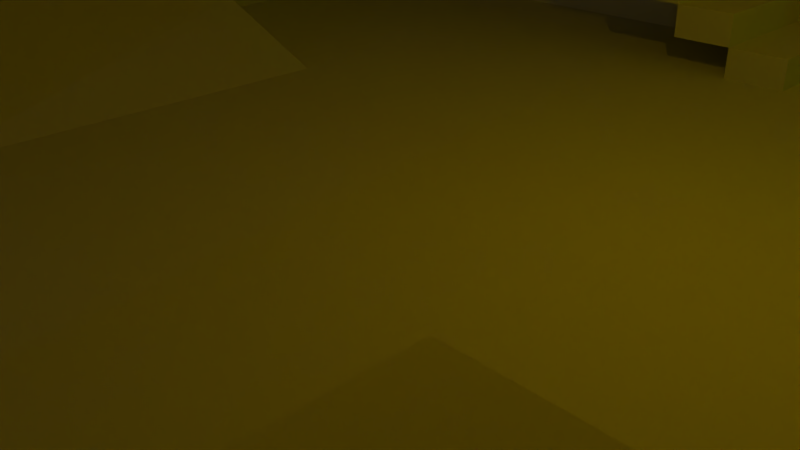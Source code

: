 # Source: world0.blend  (saved by Blender 2.66.1; exported with 4.5.12 LTS)
import bpy
from mathutils import Matrix  # noqa: F401  (used for matrix-valued properties, if any)

bpy.ops.wm.read_factory_settings(use_empty=True)
scene = bpy.context.scene
scene.name = 'Scene'

# ---- collections
col_collection_1 = bpy.data.collections.new('Collection 1'); scene.collection.children.link(col_collection_1)
col_collection_2 = bpy.data.collections.new('Collection 2'); scene.collection.children.link(col_collection_2)

# ---- materials (node trees are filled in below, after node groups)
mat_material = bpy.data.materials.new('Material')
mat_material.alpha_threshold = 0.0
mat_material.use_transparent_shadow = False
mat_material.roughness = 0.5
mat_material.line_color = (0.0, 0.0, 0.0, 1.0)

# ---- material node trees

# ---- world
world_world = bpy.data.worlds.new('World'); scene.world = world_world
world_world.color = (0.05088, 0.05088, 0.05088)
world_world.use_sun_shadow = False
world_world.sun_shadow_jitter_overblur = 0.0
world_world.cycles.sampling_method = 'MANUAL'
world_world.cycles.sample_map_resolution = 256

# ---- cameras
cam_camera = bpy.data.cameras.new('Camera')
cam_camera.clip_end = 100.0
cam_camera.lens = 35.0
cam_camera.sensor_width = 32.0
cam_camera.sensor_height = 18.0
cam_camera.ortho_scale = 7.314
cam_camera.dof.focus_distance = 0.0
cam_camera.dof.aperture_fstop = 128.0
cam_camera_001 = bpy.data.cameras.new('Camera.001')
cam_camera_001.clip_end = 100.0
cam_camera_001.lens = 35.0
cam_camera_001.sensor_width = 32.0
cam_camera_001.sensor_height = 18.0
cam_camera_001.ortho_scale = 7.314
cam_camera_001.dof.focus_distance = 0.0
cam_camera_001.dof.aperture_fstop = 128.0

# ---- lights
light_lamp_005 = bpy.data.lights.new('Lamp.005', 'POINT')
light_lamp_005.color = (0.95, 0.0, 0.1154)
light_lamp_005.transmission_factor = 0.0
light_lamp_005.cutoff_distance = 30.0
light_lamp_005.energy = 100.0
light_lamp_005.shadow_buffer_clip_start = 1.001
light_lamp_005.shadow_soft_size = 0.1
light_lamp_005.shadow_maximum_resolution = 0.006
light_lamp_005.use_absolute_resolution = True
light_lamp_005.cycles.use_multiple_importance_sampling = False
light_lamp_004 = bpy.data.lights.new('Lamp.004', 'POINT')
light_lamp_004.color = (0.0, 0.2, 0.95)
light_lamp_004.transmission_factor = 0.0
light_lamp_004.cutoff_distance = 30.0
light_lamp_004.energy = 100.0
light_lamp_004.shadow_buffer_clip_start = 1.001
light_lamp_004.shadow_soft_size = 0.1
light_lamp_004.shadow_maximum_resolution = 0.006
light_lamp_004.use_absolute_resolution = True
light_lamp_004.cycles.use_multiple_importance_sampling = False
light_lamp_003 = bpy.data.lights.new('Lamp.003', 'POINT')
light_lamp_003.color = (0.8645, 0.95, 0.0)
light_lamp_003.transmission_factor = 0.0
light_lamp_003.cutoff_distance = 30.0
light_lamp_003.energy = 100.0
light_lamp_003.shadow_buffer_clip_start = 1.001
light_lamp_003.shadow_soft_size = 0.1
light_lamp_003.shadow_maximum_resolution = 0.006
light_lamp_003.use_absolute_resolution = True
light_lamp_003.cycles.use_multiple_importance_sampling = False
light_lamp_002 = bpy.data.lights.new('Lamp.002', 'POINT')
light_lamp_002.color = (0.8645, 0.95, 0.0)
light_lamp_002.transmission_factor = 0.0
light_lamp_002.cutoff_distance = 30.0
light_lamp_002.energy = 100.0
light_lamp_002.shadow_buffer_clip_start = 1.001
light_lamp_002.shadow_soft_size = 0.1
light_lamp_002.shadow_maximum_resolution = 0.006
light_lamp_002.use_absolute_resolution = True
light_lamp_002.cycles.use_multiple_importance_sampling = False
light_lamp = bpy.data.lights.new('Lamp', 'POINT')
light_lamp.color = (1.0, 0.6333, 0.0)
light_lamp.transmission_factor = 0.0
light_lamp.cutoff_distance = 30.0
light_lamp.energy = 100.0
light_lamp.shadow_buffer_clip_start = 1.001
light_lamp.shadow_soft_size = 0.1
light_lamp.shadow_maximum_resolution = 0.006
light_lamp.use_absolute_resolution = True
light_lamp.cycles.use_multiple_importance_sampling = False
light_point_003 = bpy.data.lights.new('Point.003', 'POINT')
light_point_003.color = (0.0, 1.0, 0.0)
light_point_003.transmission_factor = 0.0
light_point_003.energy = 100.0
light_point_003.shadow_buffer_clip_start = 0.5
light_point_003.shadow_soft_size = 0.1
light_point_003.shadow_maximum_resolution = 0.006
light_point_003.use_absolute_resolution = True
light_point_003.cycles.use_multiple_importance_sampling = False
light_point_002 = bpy.data.lights.new('Point.002', 'POINT')
light_point_002.color = (0.0, 0.0, 0.95)
light_point_002.transmission_factor = 0.0
light_point_002.energy = 100.0
light_point_002.shadow_buffer_clip_start = 0.5
light_point_002.shadow_soft_size = 0.1
light_point_002.shadow_maximum_resolution = 0.006
light_point_002.use_absolute_resolution = True
light_point_002.cycles.use_multiple_importance_sampling = False
light_point_001 = bpy.data.lights.new('Point.001', 'POINT')
light_point_001.color = (0.0, 1.0, 0.0)
light_point_001.transmission_factor = 0.0
light_point_001.energy = 100.0
light_point_001.shadow_buffer_clip_start = 0.5
light_point_001.shadow_soft_size = 0.1
light_point_001.shadow_maximum_resolution = 0.006
light_point_001.use_absolute_resolution = True
light_point_001.cycles.use_multiple_importance_sampling = False
light_point = bpy.data.lights.new('Point', 'POINT')
light_point.color = (1.0, 0.0, 0.0)
light_point.transmission_factor = 0.0
light_point.energy = 100.0
light_point.shadow_buffer_clip_start = 0.5
light_point.shadow_soft_size = 0.1
light_point.shadow_maximum_resolution = 0.006
light_point.use_absolute_resolution = True
light_point.cycles.use_multiple_importance_sampling = False
light_lamp_001 = bpy.data.lights.new('Lamp.001', 'POINT')
light_lamp_001.transmission_factor = 0.0
light_lamp_001.cutoff_distance = 30.0
light_lamp_001.energy = 100.0
light_lamp_001.shadow_buffer_clip_start = 1.001
light_lamp_001.shadow_soft_size = 0.1
light_lamp_001.shadow_maximum_resolution = 0.006
light_lamp_001.use_absolute_resolution = True
light_lamp_001.cycles.use_multiple_importance_sampling = False

# ---- meshes
me_cube_028 = bpy.data.meshes.new('Cube.028')
me_cube_028.from_pydata([(-1.0, -1.105, -1.0), (-1.0, 1.105, -1.0), (1.0, 1.105, -1.0), (1.0, -1.105, -1.0), (-1.0, -1.105, 3.0), (-1.0, 1.105, 3.0), (1.0, 1.105, 3.0), (1.0, -1.105, 3.0)], [], [(4, 5, 1, 0), (5, 6, 2, 1), (6, 7, 3, 2), (7, 4, 0, 3), (0, 1, 2, 3), (7, 6, 5, 4)])
me_cube_028.use_remesh_preserve_volume = False
me_cube_028.use_remesh_preserve_attributes = False
me_cube_028.use_mirror_vertex_groups = False
me_cube_028.update()
me_cube_027 = bpy.data.meshes.new('Cube.027')
me_cube_027.from_pydata([(1.0, 4.889, -1.0), (1.0, 0.1111, -1.0), (-0.7273, 0.1111, -1.0), (-0.7273, 4.889, -1.0), (1.0, 4.889, 1.0), (1.0, 0.1111, 1.0), (-0.7273, 0.1111, 1.0), (-0.7273, 4.889, 1.0)], [], [(0, 1, 2, 3), (4, 7, 6, 5), (0, 4, 5, 1), (1, 5, 6, 2), (2, 6, 7, 3), (4, 0, 3, 7)])
me_cube_027.materials.append(mat_material)
me_cube_027.use_remesh_preserve_volume = False
me_cube_027.use_remesh_preserve_attributes = False
me_cube_027.use_mirror_vertex_groups = False
me_cube_027.update()
me_cube_026 = bpy.data.meshes.new('Cube.026')
me_cube_026.from_pydata([(2.81, 2.143, -1.0), (2.81, -1.0, -1.0), (0.9048, -1.0, -1.0), (0.9048, 2.143, -1.0), (2.81, 2.143, 1.0), (2.81, -1.0, 1.0), (0.9048, -1.0, 1.0), (0.9048, 2.143, 1.0)], [], [(0, 1, 2, 3), (4, 7, 6, 5), (0, 4, 5, 1), (1, 5, 6, 2), (2, 6, 7, 3), (4, 0, 3, 7)])
me_cube_026.materials.append(mat_material)
me_cube_026.use_remesh_preserve_volume = False
me_cube_026.use_remesh_preserve_attributes = False
me_cube_026.use_mirror_vertex_groups = False
me_cube_026.update()
me_cube_025 = bpy.data.meshes.new('Cube.025')
me_cube_025.from_pydata([(-1.0, -0.9048, 3.8), (-1.0, 2.333, 3.8), (1.0, 2.333, 3.8), (1.0, -0.9048, 3.8), (-1.0, -0.9048, 7.0), (-1.0, 2.333, 7.0), (1.0, 2.333, 7.0), (1.0, -0.9048, 7.0)], [], [(4, 5, 1, 0), (5, 6, 2, 1), (6, 7, 3, 2), (7, 4, 0, 3), (0, 1, 2, 3), (7, 6, 5, 4)])
me_cube_025.use_remesh_preserve_volume = False
me_cube_025.use_remesh_preserve_attributes = False
me_cube_025.use_mirror_vertex_groups = False
me_cube_025.update()
me_cube_024 = bpy.data.meshes.new('Cube.024')
me_cube_024.from_pydata([(-1.0, -0.9048, 2.6), (-1.0, 3.286, 2.6), (1.0, 3.286, 2.6), (1.0, -0.9048, 2.6), (-1.0, -0.9048, 9.0), (-1.0, 3.286, 9.0), (1.0, 3.286, 9.0), (1.0, -0.9048, 9.0)], [], [(4, 5, 1, 0), (5, 6, 2, 1), (6, 7, 3, 2), (7, 4, 0, 3), (0, 1, 2, 3), (7, 6, 5, 4)])
me_cube_024.use_remesh_preserve_volume = False
me_cube_024.use_remesh_preserve_attributes = False
me_cube_024.use_mirror_vertex_groups = False
me_cube_024.update()
me_cube_023 = bpy.data.meshes.new('Cube.023')
me_cube_023.from_pydata([(1.0, 1.333, -1.0), (1.0, 4.172e-07, -1.0), (-0.9091, 5.96e-07, -1.0), (-0.9091, 1.333, -1.0), (1.0, 1.333, 1.0), (1.0, -1.788e-07, 1.0), (-0.9091, 7.749e-07, 1.0), (-0.9091, 1.333, 1.0)], [], [(0, 1, 2, 3), (4, 7, 6, 5), (0, 4, 5, 1), (1, 5, 6, 2), (2, 6, 7, 3), (4, 0, 3, 7)])
me_cube_023.materials.append(mat_material)
me_cube_023.use_remesh_preserve_volume = False
me_cube_023.use_remesh_preserve_attributes = False
me_cube_023.use_mirror_vertex_groups = False
me_cube_023.update()
me_cube_022 = bpy.data.meshes.new('Cube.022')
me_cube_022.from_pydata([(-1.0, -0.9048, 2.6), (-1.0, 0.2381, 2.6), (1.0, 0.2381, 2.6), (1.0, -0.9048, 2.6), (-1.0, -0.9048, 5.4), (-1.0, 0.2381, 5.4), (1.0, 0.2381, 5.4), (1.0, -0.9048, 5.4)], [], [(4, 5, 1, 0), (5, 6, 2, 1), (6, 7, 3, 2), (7, 4, 0, 3), (0, 1, 2, 3), (7, 6, 5, 4)])
me_cube_022.use_remesh_preserve_volume = False
me_cube_022.use_remesh_preserve_attributes = False
me_cube_022.use_mirror_vertex_groups = False
me_cube_022.update()
me_cube_013 = bpy.data.meshes.new('Cube.013')
me_cube_013.from_pydata([(-1.0, -1.105, -1.0), (-1.0, 1.0, -1.0), (1.0, 1.0, -1.0), (1.0, -1.105, -1.0), (-1.0, -1.105, 5.4), (-1.0, 1.0, 5.4), (1.0, 1.0, 5.4), (1.0, -1.105, 5.4)], [], [(4, 5, 1, 0), (5, 6, 2, 1), (6, 7, 3, 2), (7, 4, 0, 3), (0, 1, 2, 3), (7, 6, 5, 4)])
me_cube_013.use_remesh_preserve_volume = False
me_cube_013.use_remesh_preserve_attributes = False
me_cube_013.use_mirror_vertex_groups = False
me_cube_013.update()
me_cube_012 = bpy.data.meshes.new('Cube.012')
me_cube_012.from_pydata([(-1.0, -3.211, -1.0), (-1.0, 1.0, -1.0), (1.0, 1.0, -1.0), (1.0, -3.211, -1.0), (-1.0, -3.211, 5.4), (-1.0, 1.0, 5.4), (1.0, 1.0, 5.4), (1.0, -3.211, 5.4)], [], [(4, 5, 1, 0), (5, 6, 2, 1), (6, 7, 3, 2), (7, 4, 0, 3), (0, 1, 2, 3), (7, 6, 5, 4)])
me_cube_012.use_remesh_preserve_volume = False
me_cube_012.use_remesh_preserve_attributes = False
me_cube_012.use_mirror_vertex_groups = False
me_cube_012.update()
me_cube_011 = bpy.data.meshes.new('Cube.011')
me_cube_011.from_pydata([(2.81, -0.04762, -1.0), (2.81, -1.0, -1.0), (-1.0, -1.0, -1.0), (-1.0, -0.04762, -1.0), (2.81, -0.04762, 1.0), (2.81, -1.0, 1.0), (-1.0, -1.0, 1.0), (-1.0, -0.04762, 1.0)], [], [(0, 1, 2, 3), (4, 7, 6, 5), (0, 4, 5, 1), (1, 5, 6, 2), (2, 6, 7, 3), (4, 0, 3, 7)])
me_cube_011.materials.append(mat_material)
me_cube_011.use_remesh_preserve_volume = False
me_cube_011.use_remesh_preserve_attributes = False
me_cube_011.use_mirror_vertex_groups = False
me_cube_011.update()
me_cube_010 = bpy.data.meshes.new('Cube.010')
me_cube_010.from_pydata([(-1.0, -0.1429, 1.0), (-1.0, 0.2381, 1.0), (1.0, 0.2381, 1.0), (1.0, -0.1429, 1.0), (-1.0, -0.1429, 5.4), (-1.0, 0.2381, 5.4), (1.0, 0.2381, 5.4), (1.0, -0.1429, 5.4)], [], [(4, 5, 1, 0), (5, 6, 2, 1), (6, 7, 3, 2), (7, 4, 0, 3), (0, 1, 2, 3), (7, 6, 5, 4)])
me_cube_010.use_remesh_preserve_volume = False
me_cube_010.use_remesh_preserve_attributes = False
me_cube_010.use_mirror_vertex_groups = False
me_cube_010.update()
me_cube_007 = bpy.data.meshes.new('Cube.007')
me_cube_007.from_pydata([(-1.0, -0.1429, -1.0), (-1.0, 0.2381, -1.0), (1.0, 0.2381, -1.0), (1.0, -0.1429, -1.0), (-1.0, -0.1429, 5.4), (-1.0, 0.2381, 5.4), (1.0, 0.2381, 5.4), (1.0, -0.1429, 5.4)], [], [(4, 5, 1, 0), (5, 6, 2, 1), (6, 7, 3, 2), (7, 4, 0, 3), (0, 1, 2, 3), (7, 6, 5, 4)])
me_cube_007.use_remesh_preserve_volume = False
me_cube_007.use_remesh_preserve_attributes = False
me_cube_007.use_mirror_vertex_groups = False
me_cube_007.update()
me_cube_048 = bpy.data.meshes.new('Cube.048')
me_cube_048.from_pydata([(0.9091, 1.333, -1.0), (0.9091, -1.0, -1.0), (-1.0, -1.0, -1.0), (-1.0, 1.333, -1.0), (0.9091, 1.333, 1.0), (0.9091, -1.0, 1.0), (-1.0, -1.0, 1.0), (-1.0, 1.333, 1.0)], [], [(0, 1, 2, 3), (4, 7, 6, 5), (0, 4, 5, 1), (1, 5, 6, 2), (2, 6, 7, 3), (4, 0, 3, 7)])
me_cube_048.materials.append(mat_material)
me_cube_048.use_remesh_preserve_volume = False
me_cube_048.use_remesh_preserve_attributes = False
me_cube_048.use_mirror_vertex_groups = False
me_cube_048.update()
me_cube_047 = bpy.data.meshes.new('Cube.047')
me_cube_047.from_pydata([(39.9, -0.1754, -0.8727), (-7.98, -0.1754, -0.8727), (-7.98, 0.1754, -0.8727), (39.9, 0.1754, -0.8727), (39.9, -0.1754, 2.036), (-7.98, -0.1754, 2.036), (-7.98, 0.1754, 2.036), (39.9, 0.1754, 2.036)], [], [(4, 5, 1, 0), (5, 6, 2, 1), (6, 7, 3, 2), (7, 4, 0, 3), (0, 1, 2, 3), (7, 6, 5, 4)])
me_cube_047.use_remesh_preserve_volume = False
me_cube_047.use_remesh_preserve_attributes = False
me_cube_047.use_mirror_vertex_groups = False
me_cube_047.update()
me_cube_046 = bpy.data.meshes.new('Cube.046')
me_cube_046.from_pydata([(-1.0, -0.3333, -1.0), (-1.0, 1.571, -1.0), (1.0, 1.571, -1.0), (1.0, -0.3333, -1.0), (-1.0, -0.3333, 1.0), (-1.0, 1.571, 1.0), (1.0, 1.571, 1.0), (1.0, -0.3333, 1.0)], [], [(4, 5, 1, 0), (5, 6, 2, 1), (6, 7, 3, 2), (7, 4, 0, 3), (0, 1, 2, 3), (7, 6, 5, 4)])
me_cube_046.use_remesh_preserve_volume = False
me_cube_046.use_remesh_preserve_attributes = False
me_cube_046.use_mirror_vertex_groups = False
me_cube_046.update()
me_cube_045 = bpy.data.meshes.new('Cube.045')
me_cube_045.from_pydata([(-1.0, -0.3333, -1.0), (-1.0, 1.571, -1.0), (1.0, 1.571, -1.0), (1.0, -0.3333, -1.0), (-1.0, -0.3333, 1.0), (-1.0, 1.571, 1.0), (1.0, 1.571, 1.0), (1.0, -0.3333, 1.0)], [], [(4, 5, 1, 0), (5, 6, 2, 1), (6, 7, 3, 2), (7, 4, 0, 3), (0, 1, 2, 3), (7, 6, 5, 4)])
me_cube_045.use_remesh_preserve_volume = False
me_cube_045.use_remesh_preserve_attributes = False
me_cube_045.use_mirror_vertex_groups = False
me_cube_045.update()
me_cube_041 = bpy.data.meshes.new('Cube.041')
me_cube_041.from_pydata([(0.9091, 2.222, -1.0), (0.9091, -1.0, -1.0), (-1.0, -1.0, -1.0), (-1.0, 2.222, -1.0), (0.9091, 2.222, 1.0), (0.9091, -1.0, 1.0), (-1.0, -1.0, 1.0), (-1.0, 2.222, 1.0)], [], [(0, 1, 2, 3), (4, 7, 6, 5), (0, 4, 5, 1), (1, 5, 6, 2), (2, 6, 7, 3), (4, 0, 3, 7)])
me_cube_041.materials.append(mat_material)
me_cube_041.use_remesh_preserve_volume = False
me_cube_041.use_remesh_preserve_attributes = False
me_cube_041.use_mirror_vertex_groups = False
me_cube_041.update()
me_cube_040 = bpy.data.meshes.new('Cube.040')
me_cube_040.from_pydata([(39.9, -0.1754, -0.8727), (-7.98, -0.1754, -0.8727), (-7.98, 0.1754, -0.8727), (39.9, 0.1754, -0.8727), (39.9, -0.1754, 2.618), (-7.98, -0.1754, 2.618), (-7.98, 0.1754, 2.618), (39.9, 0.1754, 2.618)], [], [(4, 5, 1, 0), (5, 6, 2, 1), (6, 7, 3, 2), (7, 4, 0, 3), (0, 1, 2, 3), (7, 6, 5, 4)])
me_cube_040.use_remesh_preserve_volume = False
me_cube_040.use_remesh_preserve_attributes = False
me_cube_040.use_mirror_vertex_groups = False
me_cube_040.update()
me_cube_039 = bpy.data.meshes.new('Cube.039')
me_cube_039.from_pydata([(-1.0, -1.0, -1.0), (-1.0, 1.571, -1.0), (1.0, 1.571, -1.0), (1.0, -1.0, -1.0), (-1.0, -1.0, 1.4), (-1.0, 1.571, 1.4), (1.0, 1.571, 1.4), (1.0, -1.0, 1.4)], [], [(4, 5, 1, 0), (5, 6, 2, 1), (6, 7, 3, 2), (7, 4, 0, 3), (0, 1, 2, 3), (7, 6, 5, 4)])
me_cube_039.use_remesh_preserve_volume = False
me_cube_039.use_remesh_preserve_attributes = False
me_cube_039.use_mirror_vertex_groups = False
me_cube_039.update()
me_cube_038 = bpy.data.meshes.new('Cube.038')
me_cube_038.from_pydata([(-1.0, -1.0, -1.0), (-1.0, 1.571, -1.0), (1.0, 1.571, -1.0), (1.0, -1.0, -1.0), (-1.0, -1.0, 1.4), (-1.0, 1.571, 1.4), (1.0, 1.571, 1.4), (1.0, -1.0, 1.4)], [], [(4, 5, 1, 0), (5, 6, 2, 1), (6, 7, 3, 2), (7, 4, 0, 3), (0, 1, 2, 3), (7, 6, 5, 4)])
me_cube_038.use_remesh_preserve_volume = False
me_cube_038.use_remesh_preserve_attributes = False
me_cube_038.use_mirror_vertex_groups = False
me_cube_038.update()
me_cube_036 = bpy.data.meshes.new('Cube.036')
me_cube_036.from_pydata([(0.8182, 1.333, -1.0), (0.8182, -1.667, -1.0), (-0.9091, -1.667, -1.0), (-0.9091, 1.333, -1.0), (0.8182, 1.333, 1.0), (0.8182, -1.667, 1.0), (-0.9091, -1.667, 1.0), (-0.9091, 1.333, 1.0)], [], [(0, 1, 2, 3), (4, 7, 6, 5), (0, 4, 5, 1), (1, 5, 6, 2), (2, 6, 7, 3), (4, 0, 3, 7)])
me_cube_036.materials.append(mat_material)
me_cube_036.use_remesh_preserve_volume = False
me_cube_036.use_remesh_preserve_attributes = False
me_cube_036.use_mirror_vertex_groups = False
me_cube_036.update()
me_cube_035 = bpy.data.meshes.new('Cube.035')
me_cube_035.from_pydata([(1.2, 3.818, -0.3), (1.2, -5.1, -0.3), (-6.286, -5.1, -0.3), (-6.286, 3.818, -0.3), (1.2, 3.818, 0.2), (1.2, -5.1, 0.2), (-6.286, -5.1, 0.2), (-6.286, 3.818, 0.2)], [], [(0, 1, 2, 3), (4, 7, 6, 5), (0, 4, 5, 1), (1, 5, 6, 2), (2, 6, 7, 3), (4, 0, 3, 7)])
me_cube_035.materials.append(mat_material)
me_cube_035.use_remesh_preserve_volume = False
me_cube_035.use_remesh_preserve_attributes = False
me_cube_035.use_mirror_vertex_groups = False
me_cube_035.update()
me_cube_034 = bpy.data.meshes.new('Cube.034')
me_cube_034.from_pydata([(-2.8, 3.818, -0.3), (-2.8, 0.3, -0.3), (-6.286, 0.3, -0.3), (-6.286, 3.818, -0.3), (-2.8, 3.818, 0.2), (-2.8, 0.3, 0.2), (-6.286, 0.3, 0.2), (-6.286, 3.818, 0.2)], [], [(0, 1, 2, 3), (4, 7, 6, 5), (0, 4, 5, 1), (1, 5, 6, 2), (2, 6, 7, 3), (4, 0, 3, 7)])
me_cube_034.materials.append(mat_material)
me_cube_034.use_remesh_preserve_volume = False
me_cube_034.use_remesh_preserve_attributes = False
me_cube_034.use_mirror_vertex_groups = False
me_cube_034.update()
me_cube_033 = bpy.data.meshes.new('Cube.033')
me_cube_033.from_pydata([(-0.5, -2.0, -0.33), (-0.5, 1.5, -0.33), (0.5, 1.5, -0.33), (0.5, -2.0, -0.33), (-0.5, -2.0, 0.22), (-0.5, 1.5, 0.22), (0.5, 1.5, 0.22), (0.5, -2.0, 0.22)], [], [(4, 5, 1, 0), (5, 6, 2, 1), (6, 7, 3, 2), (7, 4, 0, 3), (0, 1, 2, 3), (7, 6, 5, 4)])
me_cube_033.use_remesh_preserve_volume = False
me_cube_033.use_remesh_preserve_attributes = False
me_cube_033.use_mirror_vertex_groups = False
me_cube_033.update()
me_cube_014 = bpy.data.meshes.new('Cube.014')
me_cube_014.from_pydata([(0.8182, 1.333, -1.0), (0.8182, -0.8889, -1.0), (-0.9091, -0.8889, -1.0), (-0.9091, 1.333, -1.0), (0.8182, 1.333, 1.0), (0.8182, -0.8889, 1.0), (-0.9091, -0.8889, 1.0), (-0.9091, 1.333, 1.0)], [], [(0, 1, 2, 3), (4, 7, 6, 5), (0, 4, 5, 1), (1, 5, 6, 2), (2, 6, 7, 3), (4, 0, 3, 7)])
me_cube_014.materials.append(mat_material)
me_cube_014.use_remesh_preserve_volume = False
me_cube_014.use_remesh_preserve_attributes = False
me_cube_014.use_mirror_vertex_groups = False
me_cube_014.update()
me_cube_032 = bpy.data.meshes.new('Cube.032')
me_cube_032.from_pydata([(1.0, 1.0, -1.0), (1.0, -1.0, -1.0), (-1.0, -1.0, -1.0), (-1.0, 1.0, -1.0), (-1.0, -1.0, 3.0), (-1.0, 1.0, 3.0)], [], [(0, 1, 2, 3), (0, 5, 4, 1), (2, 4, 5, 3), (1, 4, 2), (0, 3, 5)])
me_cube_032.materials.append(mat_material)
me_cube_032.use_remesh_preserve_volume = False
me_cube_032.use_remesh_preserve_attributes = False
me_cube_032.use_mirror_vertex_groups = False
me_cube_032.update()
me_cube_031 = bpy.data.meshes.new('Cube.031')
me_cube_031.from_pydata([(1.0, 1.0, -1.0), (1.0, -1.0, -1.0), (-1.0, -1.0, -1.0), (-1.0, 1.0, -1.0), (-1.0, -1.0, 1.0), (-1.0, 1.0, 1.0)], [], [(0, 1, 2, 3), (0, 5, 4, 1), (2, 4, 5, 3), (1, 4, 2), (0, 3, 5)])
me_cube_031.materials.append(mat_material)
me_cube_031.use_remesh_preserve_volume = False
me_cube_031.use_remesh_preserve_attributes = False
me_cube_031.use_mirror_vertex_groups = False
me_cube_031.update()
me_cube_021 = bpy.data.meshes.new('Cube.021')
me_cube_021.from_pydata([(-0.5, -2.0, -0.33), (-0.5, 1.5, -0.33), (0.5, 1.5, -0.33), (0.5, -2.0, -0.33), (-0.5, -2.0, 0.22), (-0.5, 1.5, 0.22), (0.5, 1.5, 0.22), (0.5, -2.0, 0.22)], [], [(4, 5, 1, 0), (5, 6, 2, 1), (6, 7, 3, 2), (7, 4, 0, 3), (0, 1, 2, 3), (7, 6, 5, 4)])
me_cube_021.use_remesh_preserve_volume = False
me_cube_021.use_remesh_preserve_attributes = False
me_cube_021.use_mirror_vertex_groups = False
me_cube_021.update()
me_cube_020 = bpy.data.meshes.new('Cube.020')
me_cube_020.from_pydata([(-1.0, -1.0, -1.0), (-1.0, 1.0, -1.0), (1.0, 1.0, -1.0), (1.0, -1.0, -1.0), (-1.0, -1.0, 1.0), (-1.0, 1.0, 1.0), (1.0, 1.0, 1.0), (1.0, -1.0, 1.0)], [], [(4, 5, 1, 0), (5, 6, 2, 1), (6, 7, 3, 2), (7, 4, 0, 3), (0, 1, 2, 3), (7, 6, 5, 4)])
me_cube_020.use_remesh_preserve_volume = False
me_cube_020.use_remesh_preserve_attributes = False
me_cube_020.use_mirror_vertex_groups = False
me_cube_020.update()
me_cube_019 = bpy.data.meshes.new('Cube.019')
me_cube_019.from_pydata([(5.7, -0.1754, -0.8727), (-5.7, -0.1754, -0.8727), (-5.7, 0.1754, -0.8727), (5.7, 0.1754, -0.8727), (5.7, -0.1754, 5.527), (-5.7, -0.1754, 5.527), (-5.7, 0.1754, 5.527), (5.7, 0.1754, 5.527)], [], [(4, 5, 1, 0), (5, 6, 2, 1), (6, 7, 3, 2), (7, 4, 0, 3), (0, 1, 2, 3), (7, 6, 5, 4)])
me_cube_019.use_remesh_preserve_volume = False
me_cube_019.use_remesh_preserve_attributes = False
me_cube_019.use_mirror_vertex_groups = False
me_cube_019.update()
me_cube_018 = bpy.data.meshes.new('Cube.018')
me_cube_018.from_pydata([(1.0, 1.0, -1.0), (1.0, -1.0, -1.0), (-2.2, -1.0, -1.0), (-2.2, 1.0, -1.0), (1.0, 1.0, 0.7143), (1.0, -1.0, 0.7143), (-2.2, -1.0, 0.7143), (-2.2, 1.0, 0.7143)], [], [(0, 1, 2, 3), (4, 7, 6, 5), (0, 4, 5, 1), (1, 5, 6, 2), (2, 6, 7, 3), (4, 0, 3, 7)])
me_cube_018.materials.append(mat_material)
me_cube_018.use_remesh_preserve_volume = False
me_cube_018.use_remesh_preserve_attributes = False
me_cube_018.use_mirror_vertex_groups = False
me_cube_018.update()
me_cube_017 = bpy.data.meshes.new('Cube.017')
me_cube_017.from_pydata([(1.0, 1.0, -1.0), (1.0, -1.0, -1.0), (-1.0, -1.0, -1.0), (-1.0, 1.0, -1.0), (1.0, 1.0, 1.0), (1.0, -1.0, 1.0), (-1.0, -1.0, 1.0), (-1.0, 1.0, 1.0)], [], [(0, 1, 2, 3), (4, 7, 6, 5), (0, 4, 5, 1), (1, 5, 6, 2), (2, 6, 7, 3), (4, 0, 3, 7)])
me_cube_017.materials.append(mat_material)
me_cube_017.use_remesh_preserve_volume = False
me_cube_017.use_remesh_preserve_attributes = False
me_cube_017.use_mirror_vertex_groups = False
me_cube_017.update()
me_cube_016 = bpy.data.meshes.new('Cube.016')
me_cube_016.from_pydata([(2.2, 1.0, -1.0), (2.2, -1.0, -1.0), (-1.0, -1.0, -1.0), (-1.0, 1.0, -1.0), (2.2, 1.0, 0.7143), (2.2, -1.0, 0.7143), (-1.0, -1.0, 0.7143), (-1.0, 1.0, 0.7143)], [], [(0, 1, 2, 3), (4, 7, 6, 5), (0, 4, 5, 1), (1, 5, 6, 2), (2, 6, 7, 3), (4, 0, 3, 7)])
me_cube_016.materials.append(mat_material)
me_cube_016.use_remesh_preserve_volume = False
me_cube_016.use_remesh_preserve_attributes = False
me_cube_016.use_mirror_vertex_groups = False
me_cube_016.update()
me_cube_015 = bpy.data.meshes.new('Cube.015')
me_cube_015.from_pydata([(1.0, 1.0, -1.0), (1.0, -1.0, -1.0), (-1.0, -1.0, -1.0), (-1.0, 1.0, -1.0), (1.0, 1.0, 1.0), (1.0, -1.0, 1.0), (-1.0, -1.0, 1.0), (-1.0, 1.0, 1.0)], [], [(0, 1, 2, 3), (4, 7, 6, 5), (0, 4, 5, 1), (1, 5, 6, 2), (2, 6, 7, 3), (4, 0, 3, 7)])
me_cube_015.materials.append(mat_material)
me_cube_015.use_remesh_preserve_volume = False
me_cube_015.use_remesh_preserve_attributes = False
me_cube_015.use_mirror_vertex_groups = False
me_cube_015.update()
me_cube_006 = bpy.data.meshes.new('Cube.006')
me_cube_006.from_pydata([(1.0, 1.0, -1.0), (1.0, -1.0, -1.0), (-1.0, -1.0, -1.0), (-1.0, 1.0, -1.0), (1.0, 1.0, 1.0), (1.0, -1.0, 1.0), (-1.0, -1.0, 1.0), (-1.0, 1.0, 1.0)], [], [(0, 1, 2, 3), (4, 7, 6, 5), (0, 4, 5, 1), (1, 5, 6, 2), (2, 6, 7, 3), (4, 0, 3, 7)])
me_cube_006.materials.append(mat_material)
me_cube_006.use_remesh_preserve_volume = False
me_cube_006.use_remesh_preserve_attributes = False
me_cube_006.use_mirror_vertex_groups = False
me_cube_006.update()
me_cube_005 = bpy.data.meshes.new('Cube.005')
me_cube_005.from_pydata([(5.7, -0.1754, -1.0), (-5.7, -0.1754, -1.0), (-5.7, 0.1754, -1.0), (5.7, 0.1754, -1.0), (5.7, -0.1754, 5.4), (-5.7, -0.1754, 5.4), (-5.7, 0.1754, 5.4), (5.7, 0.1754, 5.4)], [], [(4, 5, 1, 0), (5, 6, 2, 1), (6, 7, 3, 2), (7, 4, 0, 3), (0, 1, 2, 3), (7, 6, 5, 4)])
me_cube_005.use_remesh_preserve_volume = False
me_cube_005.use_remesh_preserve_attributes = False
me_cube_005.use_mirror_vertex_groups = False
me_cube_005.update()
me_cube_004 = bpy.data.meshes.new('Cube.004')
me_cube_004.from_pydata([(5.7, -0.1754, -1.0), (-5.7, -0.1754, -1.0), (-5.7, 0.1754, -1.0), (5.7, 0.1754, -1.0), (5.7, -0.1754, 3.0), (-5.7, -0.1754, 3.0), (-5.7, 0.1754, 3.0), (5.7, 0.1754, 3.0)], [], [(4, 5, 1, 0), (5, 6, 2, 1), (6, 7, 3, 2), (7, 4, 0, 3), (0, 1, 2, 3), (7, 6, 5, 4)])
me_cube_004.use_remesh_preserve_volume = False
me_cube_004.use_remesh_preserve_attributes = False
me_cube_004.use_mirror_vertex_groups = False
me_cube_004.update()
me_cube_003 = bpy.data.meshes.new('Cube.003')
me_cube_003.from_pydata([(-1.0, -1.0, -1.0), (-1.0, 1.0, -1.0), (1.0, 1.0, -1.0), (1.0, -1.0, -1.0), (-1.0, -1.0, 5.4), (-1.0, 1.0, 5.4), (1.0, 1.0, 5.4), (1.0, -1.0, 5.4)], [], [(4, 5, 1, 0), (5, 6, 2, 1), (6, 7, 3, 2), (7, 4, 0, 3), (0, 1, 2, 3), (7, 6, 5, 4)])
me_cube_003.use_remesh_preserve_volume = False
me_cube_003.use_remesh_preserve_attributes = False
me_cube_003.use_mirror_vertex_groups = False
me_cube_003.update()
me_cube_002 = bpy.data.meshes.new('Cube.002')
me_cube_002.from_pydata([(-1.0, -1.0, -1.0), (-1.0, 1.0, -1.0), (1.0, 1.0, -1.0), (1.0, -1.0, -1.0), (-1.0, -1.0, 5.4), (-1.0, 1.0, 5.4), (1.0, 1.0, 5.4), (1.0, -1.0, 5.4)], [], [(4, 5, 1, 0), (5, 6, 2, 1), (6, 7, 3, 2), (7, 4, 0, 3), (0, 1, 2, 3), (7, 6, 5, 4)])
me_cube_002.use_remesh_preserve_volume = False
me_cube_002.use_remesh_preserve_attributes = False
me_cube_002.use_mirror_vertex_groups = False
me_cube_002.update()
me_cube_001 = bpy.data.meshes.new('Cube.001')
me_cube_001.from_pydata([(-1.0, -1.0, -1.0), (-1.0, 0.2381, -1.0), (1.0, 0.2381, -1.0), (1.0, -1.0, -1.0), (-1.0, -1.0, 5.4), (-1.0, 0.2381, 5.4), (1.0, 0.2381, 5.4), (1.0, -1.0, 5.4)], [], [(4, 5, 1, 0), (5, 6, 2, 1), (6, 7, 3, 2), (7, 4, 0, 3), (0, 1, 2, 3), (7, 6, 5, 4)])
me_cube_001.use_remesh_preserve_volume = False
me_cube_001.use_remesh_preserve_attributes = False
me_cube_001.use_mirror_vertex_groups = False
me_cube_001.update()
me_cube = bpy.data.meshes.new('Cube')
me_cube.from_pydata([(1.0, 1.0, -1.0), (1.0, -1.0, -1.0), (-1.0, -1.0, -1.0), (-1.0, 1.0, -1.0), (1.0, 1.0, 1.0), (1.0, -1.0, 1.0), (-1.0, -1.0, 1.0), (-1.0, 1.0, 1.0)], [], [(0, 1, 2, 3), (4, 7, 6, 5), (0, 4, 5, 1), (1, 5, 6, 2), (2, 6, 7, 3), (4, 0, 3, 7)])
me_cube.materials.append(mat_material)
me_cube.use_remesh_preserve_volume = False
me_cube.use_remesh_preserve_attributes = False
me_cube.use_mirror_vertex_groups = False
me_cube.update()
me_cylinder_010 = bpy.data.meshes.new('Cylinder.010')
me_cylinder_010.from_pydata([(-1.025, -2.0, -2.0), (-1.025, -2.0, 3.0), (-2.0, -2.0, -2.0), (-2.0, -2.0, 3.0), (-1.22, -1.923, -2.0), (-1.22, -1.923, 3.0)], [], [(0, 1, 3, 2), (2, 3, 5, 4), (3, 1, 5), (0, 2, 4), (5, 1, 0, 4)])
me_cylinder_010.use_remesh_preserve_volume = False
me_cylinder_010.use_remesh_preserve_attributes = False
me_cylinder_010.use_mirror_vertex_groups = False
me_cylinder_010.update()
me_cylinder_009 = bpy.data.meshes.new('Cylinder.009')
me_cylinder_009.from_pydata([(-0.0866, -2.0, -2.0), (-0.0866, -2.0, 3.0), (-1.025, -2.0, -2.0), (-1.025, -2.0, 3.0), (-0.4693, -1.696, -2.0), (-0.4693, -1.696, 3.0), (-1.22, -1.923, -2.0), (-1.22, -1.923, 3.0)], [], [(0, 1, 3, 2), (6, 7, 5, 4), (3, 1, 5, 7), (0, 2, 6, 4), (5, 1, 0, 4), (3, 7, 6, 2)])
me_cylinder_009.use_remesh_preserve_volume = False
me_cylinder_009.use_remesh_preserve_attributes = False
me_cylinder_009.use_mirror_vertex_groups = False
me_cylinder_009.update()
me_cylinder_008 = bpy.data.meshes.new('Cylinder.008')
me_cylinder_008.from_pydata([(2.0, -2.0, -2.0), (2.0, -2.0, 3.0), (-0.0866, -2.0, -2.0), (-0.0866, -2.0, 3.0), (0.2223, -1.326, -2.0), (0.2223, -1.326, 3.0), (-0.4693, -1.696, -2.0), (-0.4693, -1.696, 3.0)], [], [(0, 1, 3, 2), (6, 7, 5, 4), (3, 1, 5, 7), (0, 2, 6, 4), (5, 1, 0, 4), (3, 7, 6, 2)])
me_cylinder_008.use_remesh_preserve_volume = False
me_cylinder_008.use_remesh_preserve_attributes = False
me_cylinder_008.use_mirror_vertex_groups = False
me_cylinder_008.update()
me_cylinder_007 = bpy.data.meshes.new('Cylinder.007')
me_cylinder_007.from_pydata([(2.0, -1.536, -2.0), (2.0, -1.536, 3.0), (2.0, -2.0, -2.0), (2.0, -2.0, 3.0), (0.8284, -0.8284, -2.0), (0.8284, -0.8284, 3.0), (0.2223, -1.326, -2.0), (0.2223, -1.326, 3.0)], [], [(0, 1, 3, 2), (6, 7, 5, 4), (3, 1, 5, 7), (0, 2, 6, 4), (5, 1, 0, 4), (3, 7, 6, 2)])
me_cylinder_007.use_remesh_preserve_volume = False
me_cylinder_007.use_remesh_preserve_attributes = False
me_cylinder_007.use_mirror_vertex_groups = False
me_cylinder_007.update()
me_cylinder_006 = bpy.data.meshes.new('Cylinder.006')
me_cylinder_006.from_pydata([(2.0, -0.7778, -2.0), (2.0, -0.7778, 3.0), (2.0, -1.536, -2.0), (2.0, -1.536, 3.0), (1.326, -0.2223, -2.0), (1.326, -0.2223, 3.0), (0.8284, -0.8284, -2.0), (0.8284, -0.8284, 3.0)], [], [(0, 1, 3, 2), (6, 7, 5, 4), (3, 1, 5, 7), (0, 2, 6, 4), (5, 1, 0, 4), (3, 7, 6, 2)])
me_cylinder_006.use_remesh_preserve_volume = False
me_cylinder_006.use_remesh_preserve_attributes = False
me_cylinder_006.use_mirror_vertex_groups = False
me_cylinder_006.update()
me_cylinder_005 = bpy.data.meshes.new('Cylinder.005')
me_cylinder_005.from_pydata([(2.0, 0.0866, -2.0), (2.0, 0.0866, 3.0), (2.0, -0.7778, -2.0), (2.0, -0.7778, 3.0), (1.696, 0.4693, -2.0), (1.696, 0.4693, 3.0), (1.326, -0.2223, -2.0), (1.326, -0.2223, 3.0)], [], [(0, 1, 3, 2), (6, 7, 5, 4), (0, 2, 6, 4), (3, 1, 5, 7), (5, 1, 0, 4), (3, 7, 6, 2)])
me_cylinder_005.use_remesh_preserve_volume = False
me_cylinder_005.use_remesh_preserve_attributes = False
me_cylinder_005.use_mirror_vertex_groups = False
me_cylinder_005.update()
me_cylinder_004 = bpy.data.meshes.new('Cylinder.004')
me_cylinder_004.from_pydata([(2.0, 1.025, -2.0), (2.0, 1.025, 3.0), (2.0, 0.0866, -2.0), (2.0, 0.0866, 3.0), (1.923, 1.22, -2.0), (1.923, 1.22, 3.0), (1.696, 0.4693, -2.0), (1.696, 0.4693, 3.0)], [], [(0, 1, 3, 2), (6, 7, 5, 4), (0, 2, 6, 4), (3, 1, 5, 7), (5, 1, 0, 4), (3, 7, 6, 2)])
me_cylinder_004.use_remesh_preserve_volume = False
me_cylinder_004.use_remesh_preserve_attributes = False
me_cylinder_004.use_mirror_vertex_groups = False
me_cylinder_004.update()
me_cylinder_003 = bpy.data.meshes.new('Cylinder.003')
me_cylinder_003.from_pydata([(2.0, 2.0, -2.0), (2.0, 2.0, 3.0), (2.0, 1.025, -2.0), (2.0, 1.025, 3.0), (1.923, 1.22, -2.0), (1.923, 1.22, 3.0)], [], [(0, 1, 3, 2), (4, 5, 1, 0), (0, 2, 4), (3, 1, 5), (3, 5, 4, 2)])
me_cylinder_003.use_remesh_preserve_volume = False
me_cylinder_003.use_remesh_preserve_attributes = False
me_cylinder_003.use_mirror_vertex_groups = False
me_cylinder_003.update()
me_cube_044 = bpy.data.meshes.new('Cube.044')
me_cube_044.from_pydata([(-1.0, -1.0, -1.0), (-1.0, 1.0, -1.0), (1.0, 1.0, -1.0), (1.0, -1.0, -1.0), (-1.0, -1.0, 6.0), (-1.0, 1.0, 6.0), (1.0, 1.0, 6.0), (1.0, -1.0, 6.0)], [], [(4, 5, 1, 0), (5, 6, 2, 1), (6, 7, 3, 2), (7, 4, 0, 3), (0, 1, 2, 3), (7, 6, 5, 4)])
me_cube_044.use_remesh_preserve_volume = False
me_cube_044.use_remesh_preserve_attributes = False
me_cube_044.use_mirror_vertex_groups = False
me_cube_044.update()
me_cube_043 = bpy.data.meshes.new('Cube.043')
me_cube_043.from_pydata([(-1.0, -1.0, -1.0), (-1.0, 1.0, -1.0), (1.0, 1.0, -1.0), (1.0, -1.0, -1.0), (-1.0, -1.0, 6.0), (-1.0, 1.0, 6.0), (1.0, 1.0, 6.0), (1.0, -1.0, 6.0)], [], [(4, 5, 1, 0), (5, 6, 2, 1), (6, 7, 3, 2), (7, 4, 0, 3), (0, 1, 2, 3), (7, 6, 5, 4)])
me_cube_043.use_remesh_preserve_volume = False
me_cube_043.use_remesh_preserve_attributes = False
me_cube_043.use_mirror_vertex_groups = False
me_cube_043.update()
me_cube_042 = bpy.data.meshes.new('Cube.042')
me_cube_042.from_pydata([(-1.0, -1.0, -1.0), (-1.0, 1.0, -1.0), (1.0, 1.0, -1.0), (1.0, -1.0, -1.0), (-1.0, -1.0, 6.0), (-1.0, 1.0, 6.0), (1.0, 1.0, 6.0), (1.0, -1.0, 6.0)], [], [(4, 5, 1, 0), (5, 6, 2, 1), (6, 7, 3, 2), (7, 4, 0, 3), (0, 1, 2, 3), (7, 6, 5, 4)])
me_cube_042.use_remesh_preserve_volume = False
me_cube_042.use_remesh_preserve_attributes = False
me_cube_042.use_mirror_vertex_groups = False
me_cube_042.update()
me_cube_009 = bpy.data.meshes.new('Cube.009')
me_cube_009.from_pydata([(5.7, -0.1754, -1.0), (-5.7, -0.1754, -1.0), (-5.7, 0.1754, -1.0), (5.7, 0.1754, -1.0), (5.7, -0.1754, 1.0), (-5.7, -0.1754, 1.0), (-5.7, 0.1754, 1.0), (5.7, 0.1754, 1.0)], [], [(4, 5, 1, 0), (5, 6, 2, 1), (6, 7, 3, 2), (7, 4, 0, 3), (0, 1, 2, 3), (7, 6, 5, 4)])
me_cube_009.use_remesh_preserve_volume = False
me_cube_009.use_remesh_preserve_attributes = False
me_cube_009.use_mirror_vertex_groups = False
me_cube_009.update()
me_cube_008 = bpy.data.meshes.new('Cube.008')
me_cube_008.from_pydata([(5.7, -0.1754, -1.0), (-5.7, -0.1754, -1.0), (-5.7, 0.1754, -1.0), (5.7, 0.1754, -1.0), (5.7, -0.1754, 1.0), (-5.7, -0.1754, 1.0), (-5.7, 0.1754, 1.0), (5.7, 0.1754, 1.0)], [], [(4, 5, 1, 0), (5, 6, 2, 1), (6, 7, 3, 2), (7, 4, 0, 3), (0, 1, 2, 3), (7, 6, 5, 4)])
me_cube_008.use_remesh_preserve_volume = False
me_cube_008.use_remesh_preserve_attributes = False
me_cube_008.use_mirror_vertex_groups = False
me_cube_008.update()

# ---- objects
ob_cube_045 = bpy.data.objects.new('Cube.045', me_cube_028)
ob_cube_044 = bpy.data.objects.new('Cube.044', me_cube_027)
ob_cube_043 = bpy.data.objects.new('Cube.043', me_cube_026)
ob_cube_042 = bpy.data.objects.new('Cube.042', me_cube_025)
ob_cube_041 = bpy.data.objects.new('Cube.041', me_cube_024)
ob_cube_040 = bpy.data.objects.new('Cube.040', me_cube_023)
ob_cube_039 = bpy.data.objects.new('Cube.039', me_cube_022)
ob_cube_038 = bpy.data.objects.new('Cube.038', me_cube_013)
ob_cube_037 = bpy.data.objects.new('Cube.037', me_cube_012)
ob_cube_036 = bpy.data.objects.new('Cube.036', me_cube_011)
ob_cube_035 = bpy.data.objects.new('Cube.035', me_cube_010)
ob_cube_025 = bpy.data.objects.new('Cube.025', me_cube_007)
ob_cube_013 = bpy.data.objects.new('Cube.013', me_cube_048)
ob_cube_012 = bpy.data.objects.new('Cube.012', me_cube_047)
ob_cube_011 = bpy.data.objects.new('Cube.011', me_cube_046)
ob_cube_010 = bpy.data.objects.new('Cube.010', me_cube_045)
ob_lamp_005 = bpy.data.objects.new('Lamp.005', light_lamp_005)
ob_lamp_004 = bpy.data.objects.new('Lamp.004', light_lamp_004)
ob_lamp_003 = bpy.data.objects.new('Lamp.003', light_lamp_003)
ob_lamp_002 = bpy.data.objects.new('Lamp.002', light_lamp_002)
ob_cube_029 = bpy.data.objects.new('Cube.029', me_cube_041)
ob_cube_028 = bpy.data.objects.new('Cube.028', me_cube_040)
ob_cube_027 = bpy.data.objects.new('Cube.027', me_cube_039)
ob_cube_026 = bpy.data.objects.new('Cube.026', me_cube_038)
ob_cube_024 = bpy.data.objects.new('Cube.024', me_cube_036)
ob_cube_023 = bpy.data.objects.new('Cube.023', me_cube_035)
ob_cube_022 = bpy.data.objects.new('Cube.022', me_cube_034)
ob_cube_021 = bpy.data.objects.new('Cube.021', me_cube_033)
ob_cube_007 = bpy.data.objects.new('Cube.007', me_cube_014)
ob_cube_031 = bpy.data.objects.new('Cube.031', me_cube_032)
ob_cube_030 = bpy.data.objects.new('Cube.030', me_cube_031)
ob_cube_020 = bpy.data.objects.new('Cube.020', me_cube_021)
ob_cube_019 = bpy.data.objects.new('Cube.019', me_cube_020)
ob_cube_018 = bpy.data.objects.new('Cube.018', me_cube_019)
ob_cube_017 = bpy.data.objects.new('Cube.017', me_cube_018)
ob_cube_016 = bpy.data.objects.new('Cube.016', me_cube_017)
ob_cube_015 = bpy.data.objects.new('Cube.015', me_cube_016)
ob_cube_014 = bpy.data.objects.new('Cube.014', me_cube_015)
ob_cube_006 = bpy.data.objects.new('Cube.006', me_cube_006)
ob_cube_005 = bpy.data.objects.new('Cube.005', me_cube_005)
ob_cube_004 = bpy.data.objects.new('Cube.004', me_cube_004)
ob_cube_003 = bpy.data.objects.new('Cube.003', me_cube_003)
ob_cube_002 = bpy.data.objects.new('Cube.002', me_cube_002)
ob_cube_001 = bpy.data.objects.new('Cube.001', me_cube_001)
ob_cube = bpy.data.objects.new('Cube', me_cube)
ob_lamp = bpy.data.objects.new('Lamp', light_lamp)
ob_camera = bpy.data.objects.new('Camera', cam_camera)
ob_point_003 = bpy.data.objects.new('Point.003', light_point_003)
ob_point_002 = bpy.data.objects.new('Point.002', light_point_002)
ob_point_001 = bpy.data.objects.new('Point.001', light_point_001)
ob_point = bpy.data.objects.new('Point', light_point)
ob_cylinder_008 = bpy.data.objects.new('Cylinder.008', me_cylinder_010)
ob_cylinder_007 = bpy.data.objects.new('Cylinder.007', me_cylinder_009)
ob_cylinder_006 = bpy.data.objects.new('Cylinder.006', me_cylinder_008)
ob_cylinder_005 = bpy.data.objects.new('Cylinder.005', me_cylinder_007)
ob_cylinder_004 = bpy.data.objects.new('Cylinder.004', me_cylinder_006)
ob_cylinder_003 = bpy.data.objects.new('Cylinder.003', me_cylinder_005)
ob_cylinder_002 = bpy.data.objects.new('Cylinder.002', me_cylinder_004)
ob_cylinder_000 = bpy.data.objects.new('Cylinder.000', me_cylinder_003)
ob_cube_034 = bpy.data.objects.new('Cube.034', me_cube_044)
ob_cube_033 = bpy.data.objects.new('Cube.033', me_cube_043)
ob_cube_032 = bpy.data.objects.new('Cube.032', me_cube_042)
ob_func_player_start = bpy.data.objects.new('func_player_start', None)
ob_camera_001 = bpy.data.objects.new('Camera.001', cam_camera_001)
ob_lamp_001 = bpy.data.objects.new('Lamp.001', light_lamp_001)
ob_cube_009 = bpy.data.objects.new('Cube.009', me_cube_009)
ob_cube_008 = bpy.data.objects.new('Cube.008', me_cube_008)

# ---- transforms, parenting, visibility, modifiers, constraints
ob_cube_045.location = (41.0, 41.0, 2.5)
ob_cube_045.rotation_euler = (0.0, 0.0, 1.571)
ob_cube_045.scale = (0.5, 9.5, 2.5)
ob_cube_045.lineart.crease_threshold = 0.0
ob_cube_044.location = (39.5, -3.5, 9.5)
ob_cube_044.scale = (11.0, 9.0, 0.5)
ob_cube_044.lock_rotations_4d = False
ob_cube_044.empty_display_type = 'ARROWS'
ob_cube_044.lineart.crease_threshold = 0.0
ob_cube_043.location = (21.0, 18.0, 0.5)
ob_cube_043.scale = (10.5, 10.5, 0.5)
ob_cube_043.lock_rotations_4d = False
ob_cube_043.empty_display_type = 'ARROWS'
ob_cube_043.lineart.crease_threshold = 0.0
ob_cube_042.location = (31.0, 16.0, -8.5)
ob_cube_042.scale = (0.5, 10.5, 2.5)
ob_cube_042.lineart.crease_threshold = 0.0
ob_cube_041.location = (51.0, 6.0, -6.5)
ob_cube_041.scale = (0.5, 10.5, 2.5)
ob_cube_041.lineart.crease_threshold = 0.0
ob_cube_040.location = (20.5, -3.5, 16.5)
ob_cube_040.scale = (11.0, 9.0, 0.5)
ob_cube_040.lock_rotations_4d = False
ob_cube_040.empty_display_type = 'ARROWS'
ob_cube_040.lineart.crease_threshold = 0.0
ob_cube_039.location = (31.0, 6.0, 2.5)
ob_cube_039.scale = (0.5, 10.5, 2.5)
ob_cube_039.lineart.crease_threshold = 0.0
ob_cube_038.location = (20.0, 8.0, 2.5)
ob_cube_038.rotation_euler = (0.0, 0.0, 1.571)
ob_cube_038.scale = (0.5, 9.5, 2.5)
ob_cube_038.lineart.crease_threshold = 0.0
ob_cube_037.location = (20.0, -3.0, 2.5)
ob_cube_037.rotation_euler = (0.0, 0.0, 1.571)
ob_cube_037.scale = (0.5, 9.5, 2.5)
ob_cube_037.lineart.crease_threshold = 0.0
ob_cube_036.location = (21.0, 8.0, 0.5)
ob_cube_036.scale = (10.5, 10.5, 0.5)
ob_cube_036.lock_rotations_4d = False
ob_cube_036.empty_display_type = 'ARROWS'
ob_cube_036.lineart.crease_threshold = 0.0
ob_cube_035.location = (10.0, 4.0, 3.5)
ob_cube_035.scale = (0.5, 10.5, 2.5)
ob_cube_035.lineart.crease_threshold = 0.0
ob_cube_025.location = (10.0, 8.0, 3.5)
ob_cube_025.scale = (0.5, 10.5, 2.5)
ob_cube_025.lineart.crease_threshold = 0.0
ob_cube_013.location = (0.5, -28.5, 0.5)
ob_cube_013.scale = (11.0, 9.0, 0.5)
ob_cube_013.lock_rotations_4d = False
ob_cube_013.empty_display_type = 'ARROWS'
ob_cube_013.lineart.crease_threshold = 0.0
ob_cube_012.location = (-7.0, -37.0, 2.5)
ob_cube_012.scale = (0.4386, 2.85, 1.719)
ob_cube_012.lineart.crease_threshold = 0.0
ob_cube_011.location = (10.0, -33.0, 3.5)
ob_cube_011.scale = (0.5, 10.5, 2.5)
ob_cube_011.lineart.crease_threshold = 0.0
ob_cube_010.location = (-10.0, -33.0, 3.5)
ob_cube_010.scale = (0.5, 10.5, 2.5)
ob_cube_010.lineart.crease_threshold = 0.0
ob_lamp_005.location = (-3.924, -17.99, 15.9)
ob_lamp_005.rotation_euler = (0.6503, 0.05522, 1.866)
ob_lamp_005.scale = (1.0, 1.0, 1.0)
ob_lamp_005.lock_rotations_4d = False
ob_lamp_005.empty_display_type = 'ARROWS'
ob_lamp_005.color = (0.0, 0.0, 0.0, 0.0)
ob_lamp_005.lineart.crease_threshold = 0.0
ob_lamp_004.location = (-5.924, -29.99, 14.9)
ob_lamp_004.rotation_euler = (0.6503, 0.05522, 1.866)
ob_lamp_004.scale = (1.0, 1.0, 1.0)
ob_lamp_004.lock_rotations_4d = False
ob_lamp_004.empty_display_type = 'ARROWS'
ob_lamp_004.color = (0.0, 0.0, 0.0, 0.0)
ob_lamp_004.lineart.crease_threshold = 0.0
ob_lamp_003.location = (7.076, -26.99, 16.9)
ob_lamp_003.rotation_euler = (0.6503, 0.05522, 1.866)
ob_lamp_003.scale = (1.0, 1.0, 1.0)
ob_lamp_003.lock_rotations_4d = False
ob_lamp_003.empty_display_type = 'ARROWS'
ob_lamp_003.color = (0.0, 0.0, 0.0, 0.0)
ob_lamp_003.lineart.crease_threshold = 0.0
ob_lamp_002.location = (5.076, -31.99, 15.9)
ob_lamp_002.rotation_euler = (0.6503, 0.05522, 1.866)
ob_lamp_002.scale = (1.0, 1.0, 1.0)
ob_lamp_002.lock_rotations_4d = False
ob_lamp_002.empty_display_type = 'ARROWS'
ob_lamp_002.color = (0.0, 0.0, 0.0, 0.0)
ob_lamp_002.lineart.crease_threshold = 0.0
ob_cube_029.location = (0.5, -29.5, 17.5)
ob_cube_029.scale = (11.0, 9.0, 0.5)
ob_cube_029.lock_rotations_4d = False
ob_cube_029.empty_display_type = 'ARROWS'
ob_cube_029.lineart.crease_threshold = 0.0
ob_cube_028.location = (-7.0, -38.0, 12.5)
ob_cube_028.scale = (0.4386, 2.85, 1.719)
ob_cube_028.lineart.crease_threshold = 0.0
ob_cube_027.location = (-10.0, -27.0, 13.5)
ob_cube_027.scale = (0.5, 10.5, 2.5)
ob_cube_027.lineart.crease_threshold = 0.0
ob_cube_026.location = (10.0, -27.0, 13.5)
ob_cube_026.scale = (0.5, 10.5, 2.5)
ob_cube_026.lineart.crease_threshold = 0.0
ob_cube_024.location = (0.5, -22.5, 10.5)
ob_cube_024.scale = (11.0, 9.0, 0.5)
ob_cube_024.lock_rotations_4d = False
ob_cube_024.empty_display_type = 'ARROWS'
ob_cube_024.lineart.crease_threshold = 0.0
ob_cube_023.location = (-3.2, -4.5, 10.7)
ob_cube_023.lock_rotations_4d = False
ob_cube_023.empty_display_type = 'ARROWS'
ob_cube_023.lineart.crease_threshold = 0.0
ob_cube_022.location = (-3.2, 6.7, 5.7)
ob_cube_022.lock_rotations_4d = False
ob_cube_022.empty_display_type = 'ARROWS'
ob_cube_022.lineart.crease_threshold = 0.0
ob_cube_021.location = (-8.0, 6.6, 6.25)
ob_cube_021.rotation_euler = (0.0, 0.0, 1.571)
ob_cube_021.lineart.crease_threshold = 0.0
_m = ob_cube_021.modifiers.new('Array', 'ARRAY')
_m.count = 8
_m.constant_offset_displace = (0.0, 0.0, 0.0)
_m.relative_offset_displace = (-1.0, 0.0, 1.0)
ob_cube_007.location = (0.5, -28.5, 6.5)
ob_cube_007.scale = (11.0, 9.0, 0.5)
ob_cube_007.lock_rotations_4d = False
ob_cube_007.empty_display_type = 'ARROWS'
ob_cube_007.lineart.crease_threshold = 0.0
ob_cube_031.location = (-7.0, -0.5, 1.5)
ob_cube_031.scale = (2.5, 3.0, 0.5)
ob_cube_031.lock_rotations_4d = False
ob_cube_031.empty_display_type = 'ARROWS'
ob_cube_031.lineart.crease_threshold = 0.0
ob_cube_030.location = (-7.0, -6.5, 1.5)
ob_cube_030.scale = (2.5, 3.0, 0.5)
ob_cube_030.lock_rotations_4d = False
ob_cube_030.empty_display_type = 'ARROWS'
ob_cube_030.lineart.crease_threshold = 0.0
ob_cube_020.location = (1.4, 9.0, 1.3)
ob_cube_020.lineart.crease_threshold = 0.0
_m = ob_cube_020.modifiers.new('Array', 'ARRAY')
_m.count = 8
_m.constant_offset_displace = (0.0, 0.0, 0.0)
_m.relative_offset_displace = (-1.0, 0.0, 1.0)
ob_cube_019.location = (6.0, -5.0, 2.0)
ob_cube_019.lineart.crease_threshold = 0.0
ob_cube_018.location = (0.0, -10.0, 7.5)
ob_cube_018.scale = (0.4386, 2.85, 1.719)
ob_cube_018.lineart.crease_threshold = 0.0
ob_cube_017.location = (-5.0, -13.5, 3.5)
ob_cube_017.scale = (2.5, 3.0, 3.5)
ob_cube_017.lock_rotations_4d = False
ob_cube_017.empty_display_type = 'ARROWS'
ob_cube_017.lineart.crease_threshold = 0.0
ob_cube_016.location = (0.0, -13.5, 6.5)
ob_cube_016.scale = (2.5, 3.0, 0.5)
ob_cube_016.lock_rotations_4d = False
ob_cube_016.empty_display_type = 'ARROWS'
ob_cube_016.lineart.crease_threshold = 0.0
ob_cube_015.location = (5.0, -13.5, 3.5)
ob_cube_015.scale = (2.5, 3.0, 3.5)
ob_cube_015.lock_rotations_4d = False
ob_cube_015.empty_display_type = 'ARROWS'
ob_cube_015.lineart.crease_threshold = 0.0
ob_cube_014.location = (0.0, -13.5, 0.5)
ob_cube_014.scale = (2.5, 3.0, 0.5)
ob_cube_014.lock_rotations_4d = False
ob_cube_014.empty_display_type = 'ARROWS'
ob_cube_014.lineart.crease_threshold = 0.0
ob_cube_006.location = (0.0, 0.0, 17.5)
ob_cube_006.scale = (10.5, 10.5, 0.5)
ob_cube_006.lock_rotations_4d = False
ob_cube_006.empty_display_type = 'ARROWS'
ob_cube_006.lineart.crease_threshold = 0.0
ob_cube_005.location = (6.0, -10.0, 3.5)
ob_cube_005.scale = (0.614, 2.85, 2.5)
ob_cube_005.lineart.crease_threshold = 0.0
ob_cube_004.location = (-6.0, -10.0, 3.5)
ob_cube_004.scale = (0.614, 2.85, 2.5)
ob_cube_004.lineart.crease_threshold = 0.0
ob_cube_003.location = (0.0, 10.0, 3.5)
ob_cube_003.rotation_euler = (0.0, 0.0, 1.571)
ob_cube_003.scale = (0.5, 9.5, 2.5)
ob_cube_003.lineart.crease_threshold = 0.0
ob_cube_002.location = (-10.0, 0.0, 3.5)
ob_cube_002.scale = (0.5, 10.5, 2.5)
ob_cube_002.lineart.crease_threshold = 0.0
ob_cube_001.location = (10.0, 0.0, 3.5)
ob_cube_001.scale = (0.5, 10.5, 2.5)
ob_cube_001.lineart.crease_threshold = 0.0
ob_cube.location = (0.0, 0.0, 0.5)
ob_cube.scale = (10.5, 10.5, 0.5)
ob_cube.lock_rotations_4d = False
ob_cube.empty_display_type = 'ARROWS'
ob_cube.lineart.crease_threshold = 0.0
ob_lamp.location = (4.076, 1.005, 6.904)
ob_lamp.rotation_euler = (0.6503, 0.05522, 1.866)
ob_lamp.scale = (1.0, 1.0, 1.0)
ob_lamp.lock_rotations_4d = False
ob_lamp.empty_display_type = 'ARROWS'
ob_lamp.color = (0.0, 0.0, 0.0, 0.0)
ob_lamp.lineart.crease_threshold = 0.0
ob_camera.location = (7.481, -6.508, 5.344)
ob_camera.rotation_euler = (1.109, 0.01082, 0.8149)
ob_camera.scale = (1.0, 1.0, 1.0)
ob_camera.lock_rotations_4d = False
ob_camera.empty_display_type = 'ARROWS'
ob_camera.color = (0.0, 0.0, 0.0, 0.0)
ob_camera.display_type = 'WIRE'
ob_camera.lineart.crease_threshold = 0.0
ob_point_003.location = (21.82, 3.001, 6.969)
ob_point_003.lineart.crease_threshold = 0.0
ob_point_002.location = (44.82, 15.0, 3.969)
ob_point_002.lineart.crease_threshold = 0.0
ob_point_001.location = (41.82, 20.0, 3.969)
ob_point_001.lineart.crease_threshold = 0.0
ob_point.location = (36.82, 12.0, 3.969)
ob_point.lineart.crease_threshold = 0.0
ob_cylinder_008.location = (7.5, -34.5, 3.0)
ob_cylinder_008.lineart.crease_threshold = 0.0
ob_cylinder_007.location = (7.5, -34.5, 3.0)
ob_cylinder_007.lineart.crease_threshold = 0.0
ob_cylinder_006.location = (7.5, -34.5, 3.0)
ob_cylinder_006.lineart.crease_threshold = 0.0
ob_cylinder_005.location = (7.5, -34.5, 3.0)
ob_cylinder_005.lineart.crease_threshold = 0.0
ob_cylinder_004.location = (7.5, -34.5, 3.0)
ob_cylinder_004.lineart.crease_threshold = 0.0
ob_cylinder_003.location = (7.5, -34.5, 3.0)
ob_cylinder_003.lineart.crease_threshold = 0.0
ob_cylinder_002.location = (7.5, -34.5, 3.0)
ob_cylinder_002.lineart.crease_threshold = 0.0
ob_cylinder_000.location = (7.5, -34.5, 3.0)
ob_cylinder_000.lineart.crease_threshold = 0.0
ob_cube_034.location = (-1.061, -17.16, 11.83)
ob_cube_034.lineart.crease_threshold = 0.0
ob_cube_033.location = (-1.061, -30.16, 11.83)
ob_cube_033.lineart.crease_threshold = 0.0
ob_cube_032.location = (-1.061, -23.16, 11.83)
ob_cube_032.lineart.crease_threshold = 0.0
ob_func_player_start.location = (4.184, 1.801, 3.838)
ob_func_player_start.empty_image_offset = (0.0, 0.0)
ob_func_player_start.lineart.crease_threshold = 0.0
ob_camera_001.location = (7.481, -20.49, 5.344)
ob_camera_001.rotation_euler = (1.109, 0.01082, 0.8149)
ob_camera_001.scale = (-1.0, -1.0, -1.0)
ob_camera_001.lock_rotations_4d = False
ob_camera_001.empty_display_type = 'ARROWS'
ob_camera_001.color = (0.0, 0.0, 0.0, 0.0)
ob_camera_001.display_type = 'WIRE'
ob_camera_001.lineart.crease_threshold = 0.0
ob_lamp_001.location = (4.076, -28.01, 4.904)
ob_lamp_001.rotation_euler = (0.6503, 0.05522, 1.866)
ob_lamp_001.scale = (-1.0, -1.0, -1.0)
ob_lamp_001.lock_rotations_4d = False
ob_lamp_001.empty_display_type = 'ARROWS'
ob_lamp_001.color = (0.0, 0.0, 0.0, 0.0)
ob_lamp_001.lineart.crease_threshold = 0.0
ob_cube_009.location = (-6.0, -17.0, 3.5)
ob_cube_009.scale = (0.614, -2.85, 2.5)
ob_cube_009.lineart.crease_threshold = 0.0
ob_cube_008.location = (6.0, -17.0, 3.5)
ob_cube_008.scale = (0.614, -2.85, 2.5)
ob_cube_008.lineart.crease_threshold = 0.0

# ---- collection membership
col_collection_1.objects.link(ob_cube_045)
col_collection_1.objects.link(ob_cube_044)
col_collection_1.objects.link(ob_cube_043)
col_collection_1.objects.link(ob_cube_042)
col_collection_1.objects.link(ob_cube_041)
col_collection_1.objects.link(ob_cube_040)
col_collection_1.objects.link(ob_cube_039)
col_collection_1.objects.link(ob_cube_038)
col_collection_1.objects.link(ob_cube_037)
col_collection_1.objects.link(ob_cube_036)
col_collection_1.objects.link(ob_cube_035)
col_collection_1.objects.link(ob_cube_025)
col_collection_1.objects.link(ob_cube_013)
col_collection_1.objects.link(ob_cube_012)
col_collection_1.objects.link(ob_cube_011)
col_collection_1.objects.link(ob_cube_010)
col_collection_1.objects.link(ob_lamp_005)
col_collection_1.objects.link(ob_lamp_004)
col_collection_1.objects.link(ob_lamp_003)
col_collection_1.objects.link(ob_lamp_002)
col_collection_1.objects.link(ob_cube_029)
col_collection_1.objects.link(ob_cube_028)
col_collection_1.objects.link(ob_cube_027)
col_collection_1.objects.link(ob_cube_026)
col_collection_1.objects.link(ob_cube_024)
col_collection_1.objects.link(ob_cube_023)
col_collection_1.objects.link(ob_cube_022)
col_collection_1.objects.link(ob_cube_021)
col_collection_1.objects.link(ob_cube_007)
col_collection_1.objects.link(ob_cube_031)
col_collection_1.objects.link(ob_cube_030)
col_collection_1.objects.link(ob_cube_020)
col_collection_1.objects.link(ob_cube_019)
col_collection_1.objects.link(ob_cube_018)
col_collection_1.objects.link(ob_cube_017)
col_collection_1.objects.link(ob_cube_016)
col_collection_1.objects.link(ob_cube_015)
col_collection_1.objects.link(ob_cube_014)
col_collection_1.objects.link(ob_cube_006)
col_collection_1.objects.link(ob_cube_005)
col_collection_1.objects.link(ob_cube_004)
col_collection_1.objects.link(ob_cube_003)
col_collection_1.objects.link(ob_cube_002)
col_collection_1.objects.link(ob_cube_001)
col_collection_1.objects.link(ob_cube)
col_collection_1.objects.link(ob_lamp)
col_collection_1.objects.link(ob_camera)
col_collection_2.objects.link(ob_point_003)
col_collection_2.objects.link(ob_point_002)
col_collection_2.objects.link(ob_point_001)
col_collection_2.objects.link(ob_point)
col_collection_2.objects.link(ob_cylinder_008)
col_collection_2.objects.link(ob_cylinder_007)
col_collection_2.objects.link(ob_cylinder_006)
col_collection_2.objects.link(ob_cylinder_005)
col_collection_2.objects.link(ob_cylinder_004)
col_collection_2.objects.link(ob_cylinder_003)
col_collection_2.objects.link(ob_cylinder_002)
col_collection_2.objects.link(ob_cylinder_000)
col_collection_2.objects.link(ob_cube_034)
col_collection_2.objects.link(ob_cube_033)
col_collection_2.objects.link(ob_cube_032)
col_collection_2.objects.link(ob_func_player_start)
col_collection_2.objects.link(ob_camera_001)
col_collection_2.objects.link(ob_lamp_001)
col_collection_2.objects.link(ob_cube_009)
col_collection_2.objects.link(ob_cube_008)

# ---- scene / render settings (as saved in the file)
scene.camera = ob_camera
scene.frame_start = 1; scene.frame_end = 250; scene.frame_set(135)
scene.render.engine = 'BLENDER_EEVEE_NEXT'
scene.render.image_settings.color_mode = 'RGB'
scene.render.image_settings.compression = 90
scene.render.resolution_percentage = 50
scene.render.dither_intensity = 0.0
scene.render.bake_margin = 2
scene.cycles.use_denoising = False
scene.cycles.samples = 10
scene.cycles.sampling_pattern = 'TABULATED_SOBOL'
scene.cycles.light_sampling_threshold = 0.0
scene.cycles.use_adaptive_sampling = False
scene.cycles.use_light_tree = False
scene.cycles.blur_glossy = 0.0
scene.cycles.volume_bounces = 1
scene.cycles.pixel_filter_type = 'GAUSSIAN'
scene.cycles.sample_clamp_indirect = 0.0
scene.view_settings.view_transform = 'Standard'
bpy.context.view_layer.update()
